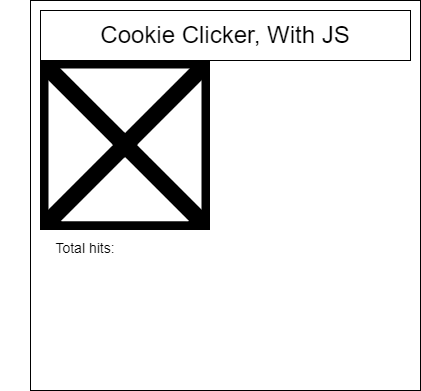

The diagram above was exported from draw.io. Its source (the exported page's mxGraphModel, read from the mxfile embedded in the PNG):
<mxGraphModel dx="674" dy="357" grid="1" gridSize="10" guides="1" tooltips="1" connect="1" arrows="1" fold="1" page="1" pageScale="1" pageWidth="827" pageHeight="1169" math="0" shadow="0">
  <root>
    <mxCell id="0" />
    <mxCell id="1" parent="0" />
    <UserObject label="" link="https://f76986e3-1aec-4ad2-8a57-4362dfdcdfbe.id.repl.co/img/unnamed.png" id="2">
      <mxCell style="whiteSpace=wrap;html=1;aspect=fixed;" vertex="1" parent="1">
        <mxGeometry x="30" y="30" width="390" height="390" as="geometry" />
      </mxCell>
    </UserObject>
    <mxCell id="3" value="&lt;font style=&quot;font-size: 24px&quot;&gt;Cookie Clicker, With JS&lt;/font&gt;" style="rounded=0;whiteSpace=wrap;html=1;" vertex="1" parent="1">
      <mxGeometry x="40" y="40" width="370" height="50" as="geometry" />
    </mxCell>
    <mxCell id="4" value="" style="shape=image;verticalLabelPosition=bottom;labelBackgroundColor=#ffffff;verticalAlign=top;aspect=fixed;imageAspect=0;image=https://f76986e3-1aec-4ad2-8a57-4362dfdcdfbe.id.repl.co/img/unnamed.png;" vertex="1" parent="1">
      <mxGeometry x="40" y="90" width="170" height="170" as="geometry" />
    </mxCell>
    <mxCell id="5" value="&lt;font style=&quot;font-size: 14px&quot;&gt;Total hits:&lt;/font&gt;" style="text;html=1;strokeColor=none;fillColor=none;align=center;verticalAlign=middle;whiteSpace=wrap;rounded=0;fontSize=24;" vertex="1" parent="1">
      <mxGeometry y="260" width="170" height="30" as="geometry" />
    </mxCell>
  </root>
</mxGraphModel>